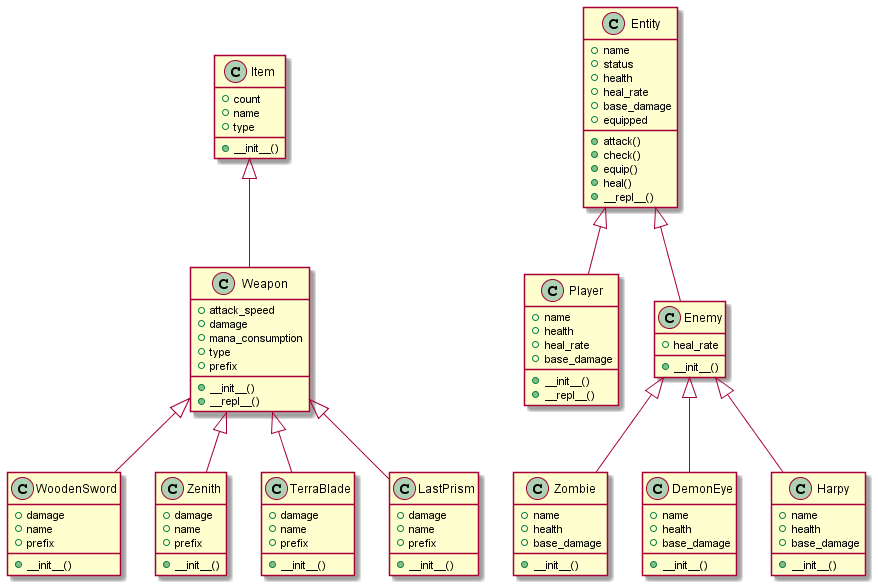

The diagram above was rendered by PlantUML. Its source (embedded in the PNG):
@startuml
class Item {
    +  count
    +  name
    +  type
    + __init__()
}

class Weapon {
    +  attack_speed
    +  damage
    +  mana_consumption
    +  type
    +  prefix
    + __init__()
    +  __repl__()
}

class WoodenSword {
    +  damage
    +  name
    +  prefix
    + __init__()
}

class Zenith {
    +  damage
    +  name
    +  prefix
    + __init__()
}

class TerraBlade {
    +  damage
    +  name
    +  prefix
    + __init__()
}

class LastPrism {
    +  damage
    +  name
    +  prefix
    + __init__()
}

class Weapon extends Item
class WoodenSword extends Weapon
class Zenith extends Weapon
class TerraBlade extends Weapon
class LastPrism extends Weapon

class Entity {
    +  name
    +  status
    +  health
    +  heal_rate
    +  base_damage
    + equipped
    + attack()
    + check()
    + equip()
    + heal()
    + __repl__()
}

class Player {
    + name
    + health
    + heal_rate
    + base_damage
    + __init__()
    + __repl__()
}

class Enemy {
    + heal_rate
    + __init__()
}

class Zombie {
    + name
    + health
    + base_damage
    + __init__()
}

class DemonEye {
    + name
    + health
    + base_damage
    + __init__()
}

class Harpy {
    + name
    + health
    + base_damage
    + __init__()
}

class Player extends Entity
class Enemy extends Entity
class Zombie extends Enemy
class DemonEye extends Enemy
class Harpy extends Enemy
@enduml